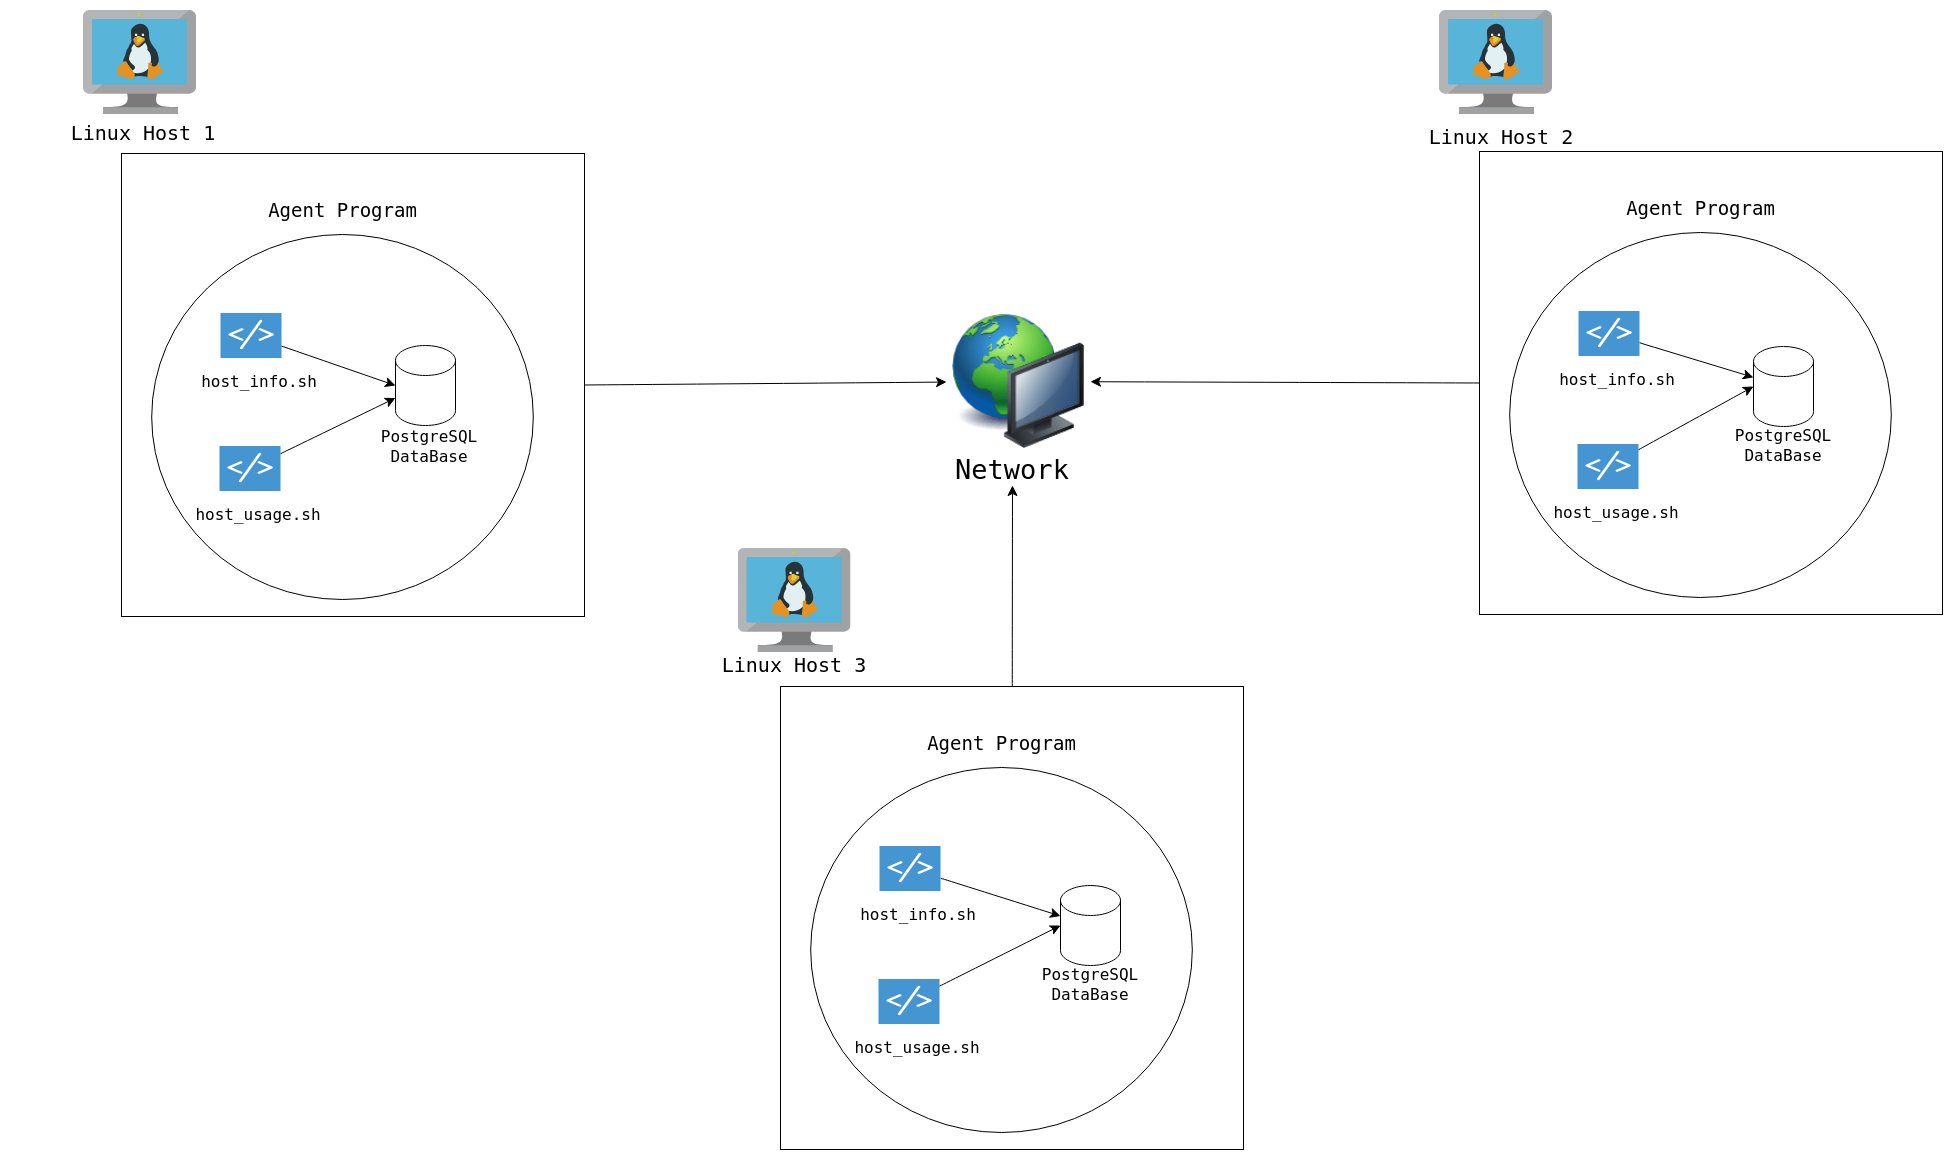

The diagram above was exported from draw.io. Its source (the exported page's mxGraphModel, read from the mxfile embedded in the PNG):
<mxGraphModel dx="4088" dy="2106" grid="0" gridSize="10" guides="1" tooltips="1" connect="1" arrows="1" fold="1" page="0" pageScale="1" pageWidth="850" pageHeight="1100" math="0" shadow="0">
  <root>
    <mxCell id="0" />
    <mxCell id="1" parent="0" />
    <mxCell id="wx1HlKbN1Lb9Qgyo55UY-42" value="_" style="whiteSpace=wrap;html=1;aspect=fixed;" vertex="1" parent="1">
      <mxGeometry x="-811" y="-253" width="463" height="463" as="geometry" />
    </mxCell>
    <mxCell id="wx1HlKbN1Lb9Qgyo55UY-2" value="" style="ellipse;whiteSpace=wrap;html=1;" vertex="1" parent="1">
      <mxGeometry x="-780.8" y="-172" width="381.6" height="365" as="geometry" />
    </mxCell>
    <mxCell id="wx1HlKbN1Lb9Qgyo55UY-8" value="&lt;font style=&quot;font-size: 20px;&quot;&gt;Linux Host 1&lt;/font&gt;" style="text;html=1;align=center;verticalAlign=middle;whiteSpace=wrap;rounded=0;fontSize=16;" vertex="1" parent="1">
      <mxGeometry x="-922" y="-289" width="266.05" height="30" as="geometry" />
    </mxCell>
    <mxCell id="wx1HlKbN1Lb9Qgyo55UY-11" value="&lt;font style=&quot;font-size: 19px;&quot;&gt;Agent Program&lt;/font&gt;" style="text;html=1;align=center;verticalAlign=middle;whiteSpace=wrap;rounded=0;fontSize=16;" vertex="1" parent="1">
      <mxGeometry x="-729.5" y="-216" width="279" height="39" as="geometry" />
    </mxCell>
    <mxCell id="wx1HlKbN1Lb9Qgyo55UY-15" value="" style="shadow=0;dashed=0;html=1;strokeColor=none;fillColor=#4495D1;labelPosition=center;verticalLabelPosition=bottom;verticalAlign=top;align=center;outlineConnect=0;shape=mxgraph.veeam.script;" vertex="1" parent="1">
      <mxGeometry x="-712" y="-93.4" width="61" height="44.8" as="geometry" />
    </mxCell>
    <mxCell id="wx1HlKbN1Lb9Qgyo55UY-19" value="h&lt;span style=&quot;background-color: initial;&quot;&gt;ost_info.sh&lt;/span&gt;" style="text;html=1;align=center;verticalAlign=middle;whiteSpace=wrap;rounded=0;fontSize=16;" vertex="1" parent="1">
      <mxGeometry x="-703" y="-40.30000000000001" width="60" height="30" as="geometry" />
    </mxCell>
    <mxCell id="wx1HlKbN1Lb9Qgyo55UY-20" value="" style="shape=cylinder3;whiteSpace=wrap;html=1;boundedLbl=1;backgroundOutline=1;size=15;" vertex="1" parent="1">
      <mxGeometry x="-537" y="-61" width="60" height="80" as="geometry" />
    </mxCell>
    <mxCell id="wx1HlKbN1Lb9Qgyo55UY-22" style="edgeStyle=none;curved=1;rounded=0;orthogonalLoop=1;jettySize=auto;html=1;exitX=1;exitY=0.75;exitDx=0;exitDy=0;fontSize=12;startSize=8;endSize=8;" edge="1" parent="1">
      <mxGeometry relative="1" as="geometry">
        <mxPoint x="-477" y="-4.5" as="sourcePoint" />
        <mxPoint x="-477" y="-4.5" as="targetPoint" />
      </mxGeometry>
    </mxCell>
    <mxCell id="wx1HlKbN1Lb9Qgyo55UY-26" value="PostgreSQL DataBase" style="text;html=1;align=center;verticalAlign=middle;whiteSpace=wrap;rounded=0;fontSize=16;" vertex="1" parent="1">
      <mxGeometry x="-533" y="25" width="60" height="30" as="geometry" />
    </mxCell>
    <mxCell id="wx1HlKbN1Lb9Qgyo55UY-30" value="" style="shadow=0;dashed=0;html=1;strokeColor=none;fillColor=#4495D1;labelPosition=center;verticalLabelPosition=bottom;verticalAlign=top;align=center;outlineConnect=0;shape=mxgraph.veeam.script;" vertex="1" parent="1">
      <mxGeometry x="-713" y="39.60000000000002" width="61" height="44.8" as="geometry" />
    </mxCell>
    <mxCell id="wx1HlKbN1Lb9Qgyo55UY-31" value="h&lt;span style=&quot;background-color: initial;&quot;&gt;ost_usage.sh&lt;/span&gt;" style="text;html=1;align=center;verticalAlign=middle;whiteSpace=wrap;rounded=0;fontSize=16;" vertex="1" parent="1">
      <mxGeometry x="-704" y="92.69999999999999" width="60" height="30" as="geometry" />
    </mxCell>
    <mxCell id="wx1HlKbN1Lb9Qgyo55UY-33" style="edgeStyle=none;curved=1;rounded=0;orthogonalLoop=1;jettySize=auto;html=1;exitX=1;exitY=0.75;exitDx=0;exitDy=0;fontSize=12;startSize=8;endSize=8;" edge="1" parent="1">
      <mxGeometry relative="1" as="geometry">
        <mxPoint x="-478" y="128.5" as="sourcePoint" />
        <mxPoint x="-478" y="128.5" as="targetPoint" />
      </mxGeometry>
    </mxCell>
    <mxCell id="wx1HlKbN1Lb9Qgyo55UY-39" value="" style="image;sketch=0;aspect=fixed;html=1;points=[];align=center;fontSize=12;image=img/lib/mscae/VM_Linux.svg;" vertex="1" parent="1">
      <mxGeometry x="-849" y="-396" width="113.04" height="104" as="geometry" />
    </mxCell>
    <mxCell id="wx1HlKbN1Lb9Qgyo55UY-115" style="edgeStyle=none;curved=1;rounded=0;orthogonalLoop=1;jettySize=auto;html=1;exitX=0;exitY=0.5;exitDx=0;exitDy=0;fontSize=12;startSize=8;endSize=8;" edge="1" parent="1" source="wx1HlKbN1Lb9Qgyo55UY-78" target="wx1HlKbN1Lb9Qgyo55UY-112">
      <mxGeometry relative="1" as="geometry" />
    </mxCell>
    <mxCell id="wx1HlKbN1Lb9Qgyo55UY-78" value="" style="whiteSpace=wrap;html=1;aspect=fixed;" vertex="1" parent="1">
      <mxGeometry x="547" y="-255" width="463" height="463" as="geometry" />
    </mxCell>
    <mxCell id="wx1HlKbN1Lb9Qgyo55UY-79" value="" style="ellipse;whiteSpace=wrap;html=1;" vertex="1" parent="1">
      <mxGeometry x="577.2" y="-174" width="381.6" height="365" as="geometry" />
    </mxCell>
    <mxCell id="wx1HlKbN1Lb9Qgyo55UY-80" value="&lt;font style=&quot;font-size: 20px;&quot;&gt;Linux Host 2&lt;/font&gt;" style="text;html=1;align=center;verticalAlign=middle;whiteSpace=wrap;rounded=0;fontSize=16;" vertex="1" parent="1">
      <mxGeometry x="462" y="-285" width="214.05" height="30" as="geometry" />
    </mxCell>
    <mxCell id="wx1HlKbN1Lb9Qgyo55UY-81" value="&lt;font style=&quot;font-size: 19px;&quot;&gt;Agent Program&lt;/font&gt;" style="text;html=1;align=center;verticalAlign=middle;whiteSpace=wrap;rounded=0;fontSize=16;" vertex="1" parent="1">
      <mxGeometry x="628.5" y="-218" width="279" height="39" as="geometry" />
    </mxCell>
    <mxCell id="wx1HlKbN1Lb9Qgyo55UY-82" value="" style="edgeStyle=none;curved=1;rounded=0;orthogonalLoop=1;jettySize=auto;html=1;fontSize=12;startSize=8;endSize=8;" edge="1" parent="1" source="wx1HlKbN1Lb9Qgyo55UY-83" target="wx1HlKbN1Lb9Qgyo55UY-85">
      <mxGeometry relative="1" as="geometry" />
    </mxCell>
    <mxCell id="wx1HlKbN1Lb9Qgyo55UY-83" value="" style="shadow=0;dashed=0;html=1;strokeColor=none;fillColor=#4495D1;labelPosition=center;verticalLabelPosition=bottom;verticalAlign=top;align=center;outlineConnect=0;shape=mxgraph.veeam.script;" vertex="1" parent="1">
      <mxGeometry x="646" y="-95.4" width="61" height="44.8" as="geometry" />
    </mxCell>
    <mxCell id="wx1HlKbN1Lb9Qgyo55UY-84" value="h&lt;span style=&quot;background-color: initial;&quot;&gt;ost_info.sh&lt;/span&gt;" style="text;html=1;align=center;verticalAlign=middle;whiteSpace=wrap;rounded=0;fontSize=16;" vertex="1" parent="1">
      <mxGeometry x="655" y="-42.30000000000001" width="60" height="30" as="geometry" />
    </mxCell>
    <mxCell id="wx1HlKbN1Lb9Qgyo55UY-85" value="" style="shape=cylinder3;whiteSpace=wrap;html=1;boundedLbl=1;backgroundOutline=1;size=15;" vertex="1" parent="1">
      <mxGeometry x="821" y="-60" width="60" height="80" as="geometry" />
    </mxCell>
    <mxCell id="wx1HlKbN1Lb9Qgyo55UY-86" style="edgeStyle=none;curved=1;rounded=0;orthogonalLoop=1;jettySize=auto;html=1;exitX=1;exitY=0.75;exitDx=0;exitDy=0;fontSize=12;startSize=8;endSize=8;" edge="1" parent="1">
      <mxGeometry relative="1" as="geometry">
        <mxPoint x="881" y="-6.5" as="sourcePoint" />
        <mxPoint x="881" y="-6.5" as="targetPoint" />
      </mxGeometry>
    </mxCell>
    <mxCell id="wx1HlKbN1Lb9Qgyo55UY-87" value="PostgreSQL DataBase" style="text;html=1;align=center;verticalAlign=middle;whiteSpace=wrap;rounded=0;fontSize=16;" vertex="1" parent="1">
      <mxGeometry x="821" y="24" width="60" height="30" as="geometry" />
    </mxCell>
    <mxCell id="wx1HlKbN1Lb9Qgyo55UY-89" value="" style="shadow=0;dashed=0;html=1;strokeColor=none;fillColor=#4495D1;labelPosition=center;verticalLabelPosition=bottom;verticalAlign=top;align=center;outlineConnect=0;shape=mxgraph.veeam.script;" vertex="1" parent="1">
      <mxGeometry x="645" y="37.60000000000002" width="61" height="44.8" as="geometry" />
    </mxCell>
    <mxCell id="wx1HlKbN1Lb9Qgyo55UY-90" value="h&lt;span style=&quot;background-color: initial;&quot;&gt;ost_usage.sh&lt;/span&gt;" style="text;html=1;align=center;verticalAlign=middle;whiteSpace=wrap;rounded=0;fontSize=16;" vertex="1" parent="1">
      <mxGeometry x="654" y="90.69999999999999" width="60" height="30" as="geometry" />
    </mxCell>
    <mxCell id="wx1HlKbN1Lb9Qgyo55UY-92" style="edgeStyle=none;curved=1;rounded=0;orthogonalLoop=1;jettySize=auto;html=1;exitX=1;exitY=0.75;exitDx=0;exitDy=0;fontSize=12;startSize=8;endSize=8;" edge="1" parent="1">
      <mxGeometry relative="1" as="geometry">
        <mxPoint x="880" y="126.5" as="sourcePoint" />
        <mxPoint x="880" y="126.5" as="targetPoint" />
      </mxGeometry>
    </mxCell>
    <mxCell id="wx1HlKbN1Lb9Qgyo55UY-126" style="edgeStyle=none;curved=1;rounded=0;orthogonalLoop=1;jettySize=auto;html=1;entryX=0.5;entryY=1;entryDx=0;entryDy=0;fontSize=12;startSize=8;endSize=8;" edge="1" parent="1" source="wx1HlKbN1Lb9Qgyo55UY-95" target="wx1HlKbN1Lb9Qgyo55UY-113">
      <mxGeometry relative="1" as="geometry" />
    </mxCell>
    <mxCell id="wx1HlKbN1Lb9Qgyo55UY-95" value="" style="whiteSpace=wrap;html=1;aspect=fixed;" vertex="1" parent="1">
      <mxGeometry x="-152" y="280" width="463" height="463" as="geometry" />
    </mxCell>
    <mxCell id="wx1HlKbN1Lb9Qgyo55UY-96" value="" style="ellipse;whiteSpace=wrap;html=1;" vertex="1" parent="1">
      <mxGeometry x="-121.80000000000001" y="361" width="381.6" height="365" as="geometry" />
    </mxCell>
    <mxCell id="wx1HlKbN1Lb9Qgyo55UY-97" value="&lt;font style=&quot;font-size: 20px;&quot;&gt;Linux Host 3&lt;/font&gt;" style="text;html=1;align=center;verticalAlign=middle;whiteSpace=wrap;rounded=0;fontSize=16;" vertex="1" parent="1">
      <mxGeometry x="-229" y="243" width="182.05" height="30" as="geometry" />
    </mxCell>
    <mxCell id="wx1HlKbN1Lb9Qgyo55UY-98" value="&lt;font style=&quot;font-size: 19px;&quot;&gt;Agent Program&lt;/font&gt;" style="text;html=1;align=center;verticalAlign=middle;whiteSpace=wrap;rounded=0;fontSize=16;" vertex="1" parent="1">
      <mxGeometry x="-70.5" y="317" width="279" height="39" as="geometry" />
    </mxCell>
    <mxCell id="wx1HlKbN1Lb9Qgyo55UY-99" value="" style="edgeStyle=none;curved=1;rounded=0;orthogonalLoop=1;jettySize=auto;html=1;fontSize=12;startSize=8;endSize=8;" edge="1" parent="1" source="wx1HlKbN1Lb9Qgyo55UY-100" target="wx1HlKbN1Lb9Qgyo55UY-102">
      <mxGeometry relative="1" as="geometry" />
    </mxCell>
    <mxCell id="wx1HlKbN1Lb9Qgyo55UY-100" value="" style="shadow=0;dashed=0;html=1;strokeColor=none;fillColor=#4495D1;labelPosition=center;verticalLabelPosition=bottom;verticalAlign=top;align=center;outlineConnect=0;shape=mxgraph.veeam.script;" vertex="1" parent="1">
      <mxGeometry x="-53" y="439.6" width="61" height="44.8" as="geometry" />
    </mxCell>
    <mxCell id="wx1HlKbN1Lb9Qgyo55UY-101" value="h&lt;span style=&quot;background-color: initial;&quot;&gt;ost_info.sh&lt;/span&gt;" style="text;html=1;align=center;verticalAlign=middle;whiteSpace=wrap;rounded=0;fontSize=16;" vertex="1" parent="1">
      <mxGeometry x="-44" y="492.70000000000005" width="60" height="30" as="geometry" />
    </mxCell>
    <mxCell id="wx1HlKbN1Lb9Qgyo55UY-102" value="" style="shape=cylinder3;whiteSpace=wrap;html=1;boundedLbl=1;backgroundOutline=1;size=15;" vertex="1" parent="1">
      <mxGeometry x="128" y="479" width="60" height="80" as="geometry" />
    </mxCell>
    <mxCell id="wx1HlKbN1Lb9Qgyo55UY-103" style="edgeStyle=none;curved=1;rounded=0;orthogonalLoop=1;jettySize=auto;html=1;exitX=1;exitY=0.75;exitDx=0;exitDy=0;fontSize=12;startSize=8;endSize=8;" edge="1" parent="1">
      <mxGeometry relative="1" as="geometry">
        <mxPoint x="182" y="528.5" as="sourcePoint" />
        <mxPoint x="182" y="528.5" as="targetPoint" />
      </mxGeometry>
    </mxCell>
    <mxCell id="wx1HlKbN1Lb9Qgyo55UY-104" value="PostgreSQL DataBase" style="text;html=1;align=center;verticalAlign=middle;whiteSpace=wrap;rounded=0;fontSize=16;" vertex="1" parent="1">
      <mxGeometry x="128" y="563" width="60" height="30" as="geometry" />
    </mxCell>
    <mxCell id="wx1HlKbN1Lb9Qgyo55UY-106" value="" style="shadow=0;dashed=0;html=1;strokeColor=none;fillColor=#4495D1;labelPosition=center;verticalLabelPosition=bottom;verticalAlign=top;align=center;outlineConnect=0;shape=mxgraph.veeam.script;" vertex="1" parent="1">
      <mxGeometry x="-54" y="572.6" width="61" height="44.8" as="geometry" />
    </mxCell>
    <mxCell id="wx1HlKbN1Lb9Qgyo55UY-107" value="h&lt;span style=&quot;background-color: initial;&quot;&gt;ost_usage.sh&lt;/span&gt;" style="text;html=1;align=center;verticalAlign=middle;whiteSpace=wrap;rounded=0;fontSize=16;" vertex="1" parent="1">
      <mxGeometry x="-45" y="625.7" width="60" height="30" as="geometry" />
    </mxCell>
    <mxCell id="wx1HlKbN1Lb9Qgyo55UY-109" style="edgeStyle=none;curved=1;rounded=0;orthogonalLoop=1;jettySize=auto;html=1;exitX=1;exitY=0.75;exitDx=0;exitDy=0;fontSize=12;startSize=8;endSize=8;" edge="1" parent="1">
      <mxGeometry relative="1" as="geometry">
        <mxPoint x="181" y="661.5" as="sourcePoint" />
        <mxPoint x="181" y="661.5" as="targetPoint" />
      </mxGeometry>
    </mxCell>
    <mxCell id="wx1HlKbN1Lb9Qgyo55UY-112" value="" style="image;html=1;image=img/lib/clip_art/computers/Network_128x128.png" vertex="1" parent="1">
      <mxGeometry x="14" y="-92" width="144" height="134" as="geometry" />
    </mxCell>
    <mxCell id="wx1HlKbN1Lb9Qgyo55UY-113" value="&lt;font style=&quot;font-size: 27px;&quot;&gt;Network&lt;/font&gt;" style="text;html=1;align=center;verticalAlign=middle;whiteSpace=wrap;rounded=0;fontSize=16;" vertex="1" parent="1">
      <mxGeometry x="18" y="49" width="124" height="30" as="geometry" />
    </mxCell>
    <mxCell id="wx1HlKbN1Lb9Qgyo55UY-114" style="edgeStyle=none;curved=1;rounded=0;orthogonalLoop=1;jettySize=auto;html=1;exitX=1;exitY=0.5;exitDx=0;exitDy=0;fontSize=12;startSize=8;endSize=8;" edge="1" parent="1" source="wx1HlKbN1Lb9Qgyo55UY-42" target="wx1HlKbN1Lb9Qgyo55UY-112">
      <mxGeometry relative="1" as="geometry" />
    </mxCell>
    <mxCell id="wx1HlKbN1Lb9Qgyo55UY-117" value="" style="image;sketch=0;aspect=fixed;html=1;points=[];align=center;fontSize=12;image=img/lib/mscae/VM_Linux.svg;" vertex="1" parent="1">
      <mxGeometry x="507" y="-396" width="113.04" height="104" as="geometry" />
    </mxCell>
    <mxCell id="wx1HlKbN1Lb9Qgyo55UY-118" value="" style="image;sketch=0;aspect=fixed;html=1;points=[];align=center;fontSize=12;image=img/lib/mscae/VM_Linux.svg;" vertex="1" parent="1">
      <mxGeometry x="-194.49" y="142" width="113.04" height="104" as="geometry" />
    </mxCell>
    <mxCell id="wx1HlKbN1Lb9Qgyo55UY-119" style="edgeStyle=none;curved=1;rounded=0;orthogonalLoop=1;jettySize=auto;html=1;exitX=0.5;exitY=0;exitDx=0;exitDy=0;fontSize=12;startSize=8;endSize=8;" edge="1" parent="1">
      <mxGeometry relative="1" as="geometry">
        <mxPoint x="569.0249999999996" y="-310" as="sourcePoint" />
        <mxPoint x="569.0249999999996" y="-310" as="targetPoint" />
      </mxGeometry>
    </mxCell>
    <mxCell id="wx1HlKbN1Lb9Qgyo55UY-120" style="edgeStyle=none;curved=1;rounded=0;orthogonalLoop=1;jettySize=auto;html=1;entryX=0;entryY=0.5;entryDx=0;entryDy=0;entryPerimeter=0;fontSize=12;startSize=8;endSize=8;" edge="1" parent="1" source="wx1HlKbN1Lb9Qgyo55UY-15" target="wx1HlKbN1Lb9Qgyo55UY-20">
      <mxGeometry relative="1" as="geometry" />
    </mxCell>
    <mxCell id="wx1HlKbN1Lb9Qgyo55UY-122" style="edgeStyle=none;curved=1;rounded=0;orthogonalLoop=1;jettySize=auto;html=1;entryX=0;entryY=0.5;entryDx=0;entryDy=0;entryPerimeter=0;fontSize=12;startSize=8;endSize=8;" edge="1" parent="1" source="wx1HlKbN1Lb9Qgyo55UY-89" target="wx1HlKbN1Lb9Qgyo55UY-85">
      <mxGeometry relative="1" as="geometry" />
    </mxCell>
    <mxCell id="wx1HlKbN1Lb9Qgyo55UY-123" style="edgeStyle=none;curved=1;rounded=0;orthogonalLoop=1;jettySize=auto;html=1;entryX=0;entryY=0.5;entryDx=0;entryDy=0;entryPerimeter=0;fontSize=12;startSize=8;endSize=8;" edge="1" parent="1" source="wx1HlKbN1Lb9Qgyo55UY-106" target="wx1HlKbN1Lb9Qgyo55UY-102">
      <mxGeometry relative="1" as="geometry" />
    </mxCell>
    <mxCell id="wx1HlKbN1Lb9Qgyo55UY-124" style="edgeStyle=none;curved=1;rounded=0;orthogonalLoop=1;jettySize=auto;html=1;entryX=0;entryY=0;entryDx=0;entryDy=52.5;entryPerimeter=0;fontSize=12;startSize=8;endSize=8;" edge="1" parent="1" source="wx1HlKbN1Lb9Qgyo55UY-30" target="wx1HlKbN1Lb9Qgyo55UY-20">
      <mxGeometry relative="1" as="geometry" />
    </mxCell>
  </root>
</mxGraphModel>